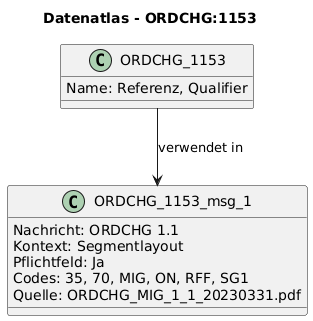

The diagram above was rendered by PlantUML. Its source (embedded in the PNG):
@startuml
title Datenatlas - ORDCHG:1153
class ORDCHG_1153 {
  Name: Referenz, Qualifier
}
class ORDCHG_1153_msg_1 {
  Nachricht: ORDCHG 1.1
  Kontext: Segmentlayout
  Pflichtfeld: Ja
  Codes: 35, 70, MIG, ON, RFF, SG1
  Quelle: ORDCHG_MIG_1_1_20230331.pdf
}
ORDCHG_1153 --> ORDCHG_1153_msg_1 : verwendet in
@enduml